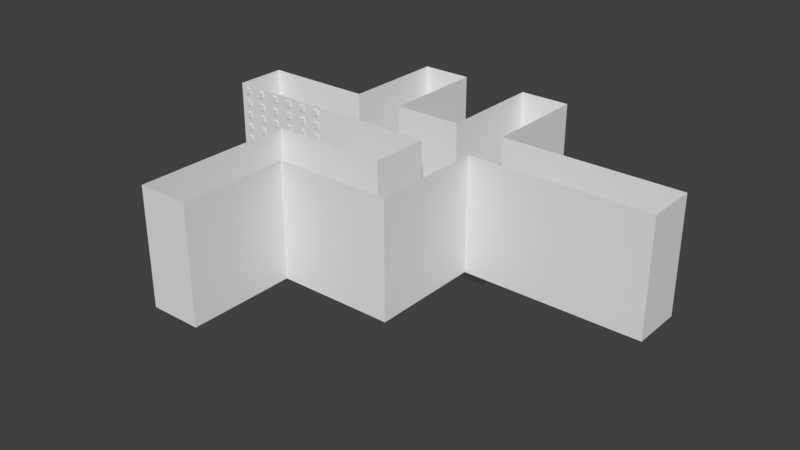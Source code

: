 # Source: Test8.blend  (saved by Blender 2.79.0; exported with 4.5.12 LTS)
import bpy
from mathutils import Matrix  # noqa: F401  (used for matrix-valued properties, if any)

bpy.ops.wm.read_factory_settings(use_empty=True)
scene = bpy.context.scene
scene.name = 'Scene'

# ---- collections
col_collection_1 = bpy.data.collections.new('Collection 1'); scene.collection.children.link(col_collection_1)

# ---- materials (node trees are filled in below, after node groups)
mat_material = bpy.data.materials.new('Material')
mat_material.alpha_threshold = 0.0
mat_material.use_transparent_shadow = False
mat_material.roughness = 0.5
mat_material.line_color = (0.0, 0.0, 0.0, 1.0)

# ---- material node trees

# ---- world
world_world = bpy.data.worlds.new('World'); scene.world = world_world
world_world.color = (0.05088, 0.05088, 0.05088)
world_world.use_sun_shadow = False
world_world.sun_shadow_jitter_overblur = 0.0
world_world.cycles.sampling_method = 'MANUAL'

# ---- meshes
me_cube_002 = bpy.data.meshes.new('Cube.002')
me_cube_002.from_pydata([(-39.0, -13.0, -9.272e-08), (-39.0, -13.0, 27.0), (-65.0, -13.0, -9.272e-08), (-65.0, -13.0, 27.0), (-39.0, -13.0, 3.0), (-39.0, -13.0, 6.0), (-39.0, -13.0, 9.0), (-39.0, -13.0, 12.0), (-39.0, -13.0, 15.0), (-39.0, -13.0, 18.0), (-39.0, -13.0, 21.0), (-39.0, -13.0, 24.0), (-65.0, -13.0, 3.0), (-65.0, -13.0, 6.0), (-65.0, -13.0, 9.0), (-65.0, -13.0, 12.0), (-65.0, -13.0, 15.0), (-65.0, -13.0, 18.0), (-65.0, -13.0, 21.0), (-65.0, -13.0, 24.0), (-60.67, -13.0, -9.272e-08), (-56.33, -13.0, -9.272e-08), (-52.0, -13.0, -9.272e-08), (-47.67, -13.0, -9.272e-08), (-43.33, -13.0, -9.272e-08), (-43.33, -13.0, 27.0), (-47.67, -13.0, 27.0), (-52.0, -13.0, 27.0), (-56.33, -13.0, 27.0), (-60.67, -13.0, 27.0), (-43.33, -13.0, 24.0), (-47.67, -13.0, 24.0), (-52.0, -13.0, 24.0), (-56.33, -13.0, 24.0), (-60.67, -13.0, 24.0), (-43.33, -13.0, 21.0), (-47.67, -13.0, 21.0), (-52.0, -13.0, 21.0), (-56.33, -13.0, 21.0), (-60.67, -13.0, 21.0), (-43.33, -13.0, 18.0), (-47.67, -13.0, 18.0), (-52.0, -13.0, 18.0), (-56.33, -13.0, 18.0), (-60.67, -13.0, 18.0), (-43.33, -13.0, 15.0), (-47.67, -13.0, 15.0), (-52.0, -13.0, 15.0), (-56.33, -13.0, 15.0), (-60.67, -13.0, 15.0), (-43.33, -13.0, 12.0), (-47.67, -13.0, 12.0), (-52.0, -13.0, 12.0), (-56.33, -13.0, 12.0), (-60.67, -13.0, 12.0), (-43.33, -13.0, 9.0), (-47.67, -13.0, 9.0), (-52.0, -13.0, 9.0), (-56.33, -13.0, 9.0), (-60.67, -13.0, 9.0), (-43.33, -13.0, 6.0), (-47.67, -13.0, 6.0), (-52.0, -13.0, 6.0), (-56.33, -13.0, 6.0), (-60.67, -13.0, 6.0), (-43.33, -13.0, 3.0), (-47.67, -13.0, 3.0), (-52.0, -13.0, 3.0), (-56.33, -13.0, 3.0), (-60.67, -13.0, 3.0), (-62.25, -13.0, 26.21), (-62.25, -13.0, 24.79), (-63.41, -13.0, 24.79), (-63.41, -13.0, 26.21), (-62.25, -13.0, 23.21), (-62.25, -13.0, 21.79), (-63.41, -13.0, 21.79), (-63.41, -13.0, 23.21), (-62.25, -13.0, 20.21), (-62.25, -13.0, 18.79), (-63.41, -13.0, 18.79), (-63.41, -13.0, 20.21), (-62.25, -13.0, 17.21), (-62.25, -13.0, 15.79), (-63.41, -13.0, 15.79), (-63.41, -13.0, 17.21), (-62.25, -13.0, 14.21), (-62.25, -13.0, 12.79), (-63.41, -13.0, 12.79), (-63.41, -13.0, 14.21), (-62.25, -13.0, 11.21), (-62.25, -13.0, 9.792), (-63.41, -13.0, 9.792), (-63.41, -13.0, 11.21), (-62.25, -13.0, 8.208), (-62.25, -13.0, 6.792), (-63.41, -13.0, 6.792), (-63.41, -13.0, 8.208), (-62.25, -13.0, 5.208), (-62.25, -13.0, 3.792), (-63.41, -13.0, 3.792), (-63.41, -13.0, 5.208), (-40.59, -13.0, 5.208), (-40.59, -13.0, 3.792), (-41.75, -13.0, 3.792), (-41.75, -13.0, 5.208), (-44.92, -13.0, 5.208), (-44.92, -13.0, 3.792), (-46.08, -13.0, 3.792), (-46.08, -13.0, 5.208), (-49.25, -13.0, 5.208), (-49.25, -13.0, 3.792), (-50.41, -13.0, 3.792), (-50.41, -13.0, 5.208), (-53.59, -13.0, 5.208), (-53.59, -13.0, 3.792), (-54.75, -13.0, 3.792), (-54.75, -13.0, 5.208), (-57.92, -13.0, 5.208), (-57.92, -13.0, 3.792), (-59.08, -13.0, 3.792), (-59.08, -13.0, 5.208), (-40.59, -13.0, 8.208), (-40.59, -13.0, 6.792), (-41.75, -13.0, 6.792), (-41.75, -13.0, 8.208), (-44.92, -13.0, 8.208), (-44.92, -13.0, 6.792), (-46.08, -13.0, 6.792), (-46.08, -13.0, 8.208), (-49.25, -13.0, 8.208), (-49.25, -13.0, 6.792), (-50.41, -13.0, 6.792), (-50.41, -13.0, 8.208), (-53.59, -13.0, 8.208), (-53.59, -13.0, 6.792), (-54.75, -13.0, 6.792), (-54.75, -13.0, 8.208), (-57.92, -13.0, 8.208), (-57.92, -13.0, 6.792), (-59.08, -13.0, 6.792), (-59.08, -13.0, 8.208), (-40.59, -13.0, 11.21), (-40.59, -13.0, 9.792), (-41.75, -13.0, 9.792), (-41.75, -13.0, 11.21), (-44.92, -13.0, 11.21), (-44.92, -13.0, 9.792), (-46.08, -13.0, 9.792), (-46.08, -13.0, 11.21), (-49.25, -13.0, 11.21), (-49.25, -13.0, 9.792), (-50.41, -13.0, 9.792), (-50.41, -13.0, 11.21), (-53.59, -13.0, 11.21), (-53.59, -13.0, 9.792), (-54.75, -13.0, 9.792), (-54.75, -13.0, 11.21), (-57.92, -13.0, 11.21), (-57.92, -13.0, 9.792), (-59.08, -13.0, 9.792), (-59.08, -13.0, 11.21), (-40.59, -13.0, 14.21), (-40.59, -13.0, 12.79), (-41.75, -13.0, 12.79), (-41.75, -13.0, 14.21), (-44.92, -13.0, 14.21), (-44.92, -13.0, 12.79), (-46.08, -13.0, 12.79), (-46.08, -13.0, 14.21), (-49.25, -13.0, 14.21), (-49.25, -13.0, 12.79), (-50.41, -13.0, 12.79), (-50.41, -13.0, 14.21), (-53.59, -13.0, 14.21), (-53.59, -13.0, 12.79), (-54.75, -13.0, 12.79), (-54.75, -13.0, 14.21), (-57.92, -13.0, 14.21), (-57.92, -13.0, 12.79), (-59.08, -13.0, 12.79), (-59.08, -13.0, 14.21), (-40.59, -13.0, 17.21), (-40.59, -13.0, 15.79), (-41.75, -13.0, 15.79), (-41.75, -13.0, 17.21), (-44.92, -13.0, 17.21), (-44.92, -13.0, 15.79), (-46.08, -13.0, 15.79), (-46.08, -13.0, 17.21), (-49.25, -13.0, 17.21), (-49.25, -13.0, 15.79), (-50.41, -13.0, 15.79), (-50.41, -13.0, 17.21), (-53.59, -13.0, 17.21), (-53.59, -13.0, 15.79), (-54.75, -13.0, 15.79), (-54.75, -13.0, 17.21), (-57.92, -13.0, 17.21), (-57.92, -13.0, 15.79), (-59.08, -13.0, 15.79), (-59.08, -13.0, 17.21), (-40.59, -13.0, 20.21), (-40.59, -13.0, 18.79), (-41.75, -13.0, 18.79), (-41.75, -13.0, 20.21), (-44.92, -13.0, 20.21), (-44.92, -13.0, 18.79), (-46.08, -13.0, 18.79), (-46.08, -13.0, 20.21), (-49.25, -13.0, 20.21), (-49.25, -13.0, 18.79), (-50.41, -13.0, 18.79), (-50.41, -13.0, 20.21), (-53.59, -13.0, 20.21), (-53.59, -13.0, 18.79), (-54.75, -13.0, 18.79), (-54.75, -13.0, 20.21), (-57.92, -13.0, 20.21), (-57.92, -13.0, 18.79), (-59.08, -13.0, 18.79), (-59.08, -13.0, 20.21), (-40.59, -13.0, 23.21), (-40.59, -13.0, 21.79), (-41.75, -13.0, 21.79), (-41.75, -13.0, 23.21), (-44.92, -13.0, 23.21), (-44.92, -13.0, 21.79), (-46.08, -13.0, 21.79), (-46.08, -13.0, 23.21), (-49.25, -13.0, 23.21), (-49.25, -13.0, 21.79), (-50.41, -13.0, 21.79), (-50.41, -13.0, 23.21), (-53.59, -13.0, 23.21), (-53.59, -13.0, 21.79), (-54.75, -13.0, 21.79), (-54.75, -13.0, 23.21), (-57.92, -13.0, 23.21), (-57.92, -13.0, 21.79), (-59.08, -13.0, 21.79), (-59.08, -13.0, 23.21), (-40.59, -13.0, 26.21), (-40.59, -13.0, 24.79), (-41.75, -13.0, 24.79), (-41.75, -13.0, 26.21), (-44.92, -13.0, 26.21), (-44.92, -13.0, 24.79), (-46.08, -13.0, 24.79), (-46.08, -13.0, 26.21), (-49.25, -13.0, 26.21), (-49.25, -13.0, 24.79), (-50.41, -13.0, 24.79), (-50.41, -13.0, 26.21), (-53.59, -13.0, 26.21), (-53.59, -13.0, 24.79), (-54.75, -13.0, 24.79), (-54.75, -13.0, 26.21), (-57.92, -13.0, 26.21), (-57.92, -13.0, 24.79), (-59.08, -13.0, 24.79), (-59.08, -13.0, 26.21), (-40.59, -13.21, 24.79), (-40.59, -13.21, 26.21), (-63.41, -13.21, 24.79), (-63.41, -13.21, 26.21), (-62.25, -13.21, 26.21), (-40.59, -13.21, 3.792), (-40.59, -13.21, 5.208), (-40.59, -13.21, 6.792), (-40.59, -13.21, 8.208), (-40.59, -13.21, 9.792), (-40.59, -13.21, 11.21), (-40.59, -13.21, 12.79), (-40.59, -13.21, 14.21), (-40.59, -13.21, 15.79), (-40.59, -13.21, 17.21), (-40.59, -13.21, 18.79), (-40.59, -13.21, 20.21), (-40.59, -13.21, 21.79), (-40.59, -13.21, 23.21), (-63.41, -13.21, 3.792), (-63.41, -13.21, 5.208), (-63.41, -13.21, 6.792), (-63.41, -13.21, 8.208), (-63.41, -13.21, 9.792), (-63.41, -13.21, 11.21), (-63.41, -13.21, 12.79), (-63.41, -13.21, 14.21), (-63.41, -13.21, 15.79), (-63.41, -13.21, 17.21), (-63.41, -13.21, 18.79), (-63.41, -13.21, 20.21), (-63.41, -13.21, 21.79), (-63.41, -13.21, 23.21), (-41.75, -13.21, 26.21), (-44.92, -13.21, 26.21), (-46.08, -13.21, 26.21), (-49.25, -13.21, 26.21), (-50.41, -13.21, 26.21), (-53.59, -13.21, 26.21), (-54.75, -13.21, 26.21), (-57.92, -13.21, 26.21), (-59.08, -13.21, 26.21), (-62.25, -13.21, 24.79), (-62.25, -13.21, 21.79), (-62.25, -13.21, 23.21), (-62.25, -13.21, 18.79), (-62.25, -13.21, 20.21), (-62.25, -13.21, 15.79), (-62.25, -13.21, 17.21), (-62.25, -13.21, 12.79), (-62.25, -13.21, 14.21), (-62.25, -13.21, 9.792), (-62.25, -13.21, 11.21), (-62.25, -13.21, 6.792), (-62.25, -13.21, 8.208), (-62.25, -13.21, 3.792), (-62.25, -13.21, 5.208), (-41.75, -13.21, 5.208), (-41.75, -13.21, 3.792), (-44.92, -13.21, 3.792), (-44.92, -13.21, 5.208), (-46.08, -13.21, 5.208), (-46.08, -13.21, 3.792), (-49.25, -13.21, 3.792), (-49.25, -13.21, 5.208), (-50.41, -13.21, 5.208), (-50.41, -13.21, 3.792), (-53.59, -13.21, 3.792), (-53.59, -13.21, 5.208), (-54.75, -13.21, 5.208), (-54.75, -13.21, 3.792), (-57.92, -13.21, 3.792), (-57.92, -13.21, 5.208), (-59.08, -13.21, 5.208), (-59.08, -13.21, 3.792), (-41.75, -13.21, 8.208), (-41.75, -13.21, 6.792), (-44.92, -13.21, 6.792), (-44.92, -13.21, 8.208), (-46.08, -13.21, 8.208), (-46.08, -13.21, 6.792), (-49.25, -13.21, 6.792), (-49.25, -13.21, 8.208), (-50.41, -13.21, 8.208), (-50.41, -13.21, 6.792), (-53.59, -13.21, 6.792), (-53.59, -13.21, 8.208), (-54.75, -13.21, 8.208), (-54.75, -13.21, 6.792), (-57.92, -13.21, 6.792), (-57.92, -13.21, 8.208), (-59.08, -13.21, 8.208), (-59.08, -13.21, 6.792), (-41.75, -13.21, 11.21), (-41.75, -13.21, 9.792), (-44.92, -13.21, 9.792), (-44.92, -13.21, 11.21), (-46.08, -13.21, 11.21), (-46.08, -13.21, 9.792), (-49.25, -13.21, 9.792), (-49.25, -13.21, 11.21), (-50.41, -13.21, 11.21), (-50.41, -13.21, 9.792), (-53.59, -13.21, 9.792), (-53.59, -13.21, 11.21), (-54.75, -13.21, 11.21), (-54.75, -13.21, 9.792), (-57.92, -13.21, 9.792), (-57.92, -13.21, 11.21), (-59.08, -13.21, 11.21), (-59.08, -13.21, 9.792), (-41.75, -13.21, 14.21), (-41.75, -13.21, 12.79), (-44.92, -13.21, 12.79), (-44.92, -13.21, 14.21), (-46.08, -13.21, 14.21), (-46.08, -13.21, 12.79), (-49.25, -13.21, 12.79), (-49.25, -13.21, 14.21), (-50.41, -13.21, 14.21), (-50.41, -13.21, 12.79), (-53.59, -13.21, 12.79), (-53.59, -13.21, 14.21), (-54.75, -13.21, 14.21), (-54.75, -13.21, 12.79), (-57.92, -13.21, 12.79), (-57.92, -13.21, 14.21), (-59.08, -13.21, 14.21), (-59.08, -13.21, 12.79), (-41.75, -13.21, 17.21), (-41.75, -13.21, 15.79), (-44.92, -13.21, 15.79), (-44.92, -13.21, 17.21), (-46.08, -13.21, 17.21), (-46.08, -13.21, 15.79), (-49.25, -13.21, 15.79), (-49.25, -13.21, 17.21), (-50.41, -13.21, 17.21), (-50.41, -13.21, 15.79), (-53.59, -13.21, 15.79), (-53.59, -13.21, 17.21), (-54.75, -13.21, 17.21), (-54.75, -13.21, 15.79), (-57.92, -13.21, 15.79), (-57.92, -13.21, 17.21), (-59.08, -13.21, 17.21), (-59.08, -13.21, 15.79), (-41.75, -13.21, 20.21), (-41.75, -13.21, 18.79), (-44.92, -13.21, 18.79), (-44.92, -13.21, 20.21), (-46.08, -13.21, 20.21), (-46.08, -13.21, 18.79), (-49.25, -13.21, 18.79), (-49.25, -13.21, 20.21), (-50.41, -13.21, 20.21), (-50.41, -13.21, 18.79), (-53.59, -13.21, 18.79), (-53.59, -13.21, 20.21), (-54.75, -13.21, 20.21), (-54.75, -13.21, 18.79), (-57.92, -13.21, 18.79), (-57.92, -13.21, 20.21), (-59.08, -13.21, 20.21), (-59.08, -13.21, 18.79), (-41.75, -13.21, 23.21), (-41.75, -13.21, 21.79), (-44.92, -13.21, 21.79), (-44.92, -13.21, 23.21), (-46.08, -13.21, 23.21), (-46.08, -13.21, 21.79), (-49.25, -13.21, 21.79), (-49.25, -13.21, 23.21), (-50.41, -13.21, 23.21), (-50.41, -13.21, 21.79), (-53.59, -13.21, 21.79), (-53.59, -13.21, 23.21), (-54.75, -13.21, 23.21), (-54.75, -13.21, 21.79), (-57.92, -13.21, 21.79), (-57.92, -13.21, 23.21), (-59.08, -13.21, 23.21), (-59.08, -13.21, 21.79), (-41.75, -13.21, 24.79), (-44.92, -13.21, 24.79), (-46.08, -13.21, 24.79), (-49.25, -13.21, 24.79), (-50.41, -13.21, 24.79), (-53.59, -13.21, 24.79), (-54.75, -13.21, 24.79), (-57.92, -13.21, 24.79), (-59.08, -13.21, 24.79), (-46.2, -14.26, 0.156), (-44.8, -14.26, 0.156), (-44.8, -14.26, 2.375), (-46.2, -14.26, 2.375), (-47.67, -14.26, -9.272e-08), (-43.33, -14.26, -9.272e-08), (-43.33, -14.26, 3.0), (-47.67, -14.26, 3.0), (-46.2, -14.42, 0.156), (-44.8, -14.42, 0.156), (-44.8, -14.42, 2.375), (-46.2, -14.42, 2.375), (-46.2, -14.42, 0.156), (-44.8, -14.42, 0.156), (-44.8, -14.42, 2.375), (-46.2, -14.42, 2.375), (-45.93, -14.43, 0.8936), (-46.03, -14.43, 0.8936), (-45.98, -14.33, 0.8821), (-45.98, -14.36, 0.8743), (-45.98, -14.45, 1.288), (-45.98, -14.44, 0.8743), (-45.93, -14.44, 1.269), (-46.03, -14.44, 1.269), (-46.03, -14.31, 0.9465), (-46.03, -14.36, 0.8936), (-46.03, -14.31, 0.9201), (-46.03, -14.33, 0.9007), (-45.93, -14.36, 0.8936), (-45.93, -14.31, 0.9465), (-45.93, -14.33, 0.9007), (-45.93, -14.31, 0.9201), (-45.93, -14.31, 1.216), (-45.93, -14.36, 1.269), (-45.93, -14.31, 1.242), (-45.93, -14.33, 1.261), (-46.03, -14.36, 1.269), (-46.03, -14.31, 1.216), (-46.03, -14.33, 1.261), (-46.03, -14.31, 1.242), (-45.98, -14.31, 0.9035), (-45.98, -14.3, 0.9327), (-45.98, -14.3, 1.23), (-45.98, -14.31, 1.259), (-45.98, -14.33, 1.28), (-45.98, -14.36, 1.288), (-46.03, -14.3, 0.9128), (-45.98, -14.3, 0.8949), (-46.03, -14.3, 1.249), (-45.98, -14.3, 1.267), (-45.98, -14.44, 0.8582), (-46.04, -14.43, 0.8786), (-46.04, -14.32, 0.8877), (-45.98, -14.32, 0.868), (-45.93, -14.29, 1.217), (-45.98, -14.29, 1.232), (-46.03, -14.29, 0.9448), (-45.98, -14.29, 0.9302), (-45.92, -14.36, 0.8787), (-45.98, -14.36, 0.8584), (-46.04, -14.44, 1.284), (-45.98, -14.45, 1.304), (-45.92, -14.44, 1.284), (-45.92, -14.43, 0.8786), (-45.92, -14.32, 0.8877), (-46.04, -14.36, 0.8787), (-45.93, -14.3, 0.9128), (-45.93, -14.29, 0.9448), (-45.93, -14.3, 1.249), (-46.03, -14.29, 1.217), (-45.92, -14.32, 1.275), (-46.04, -14.32, 1.275), (-45.98, -14.32, 1.294), (-45.92, -14.36, 1.284), (-46.04, -14.36, 1.284), (-45.98, -14.36, 1.304), (-44.8, -14.42, 1.266), (-46.2, -14.42, 1.266), (-45.0, -14.42, 2.23), (-46.0, -14.42, 2.23), (-45.0, -14.42, 1.411), (-46.0, -14.42, 1.411), (-45.0, -14.48, 2.23), (-45.01, -14.49, 2.215), (-45.99, -14.49, 2.215), (-46.0, -14.48, 2.23), (-45.0, -14.48, 1.411), (-45.01, -14.49, 1.426), (-45.99, -14.49, 1.426), (-46.0, -14.48, 1.411), (-45.89, -14.42, 0.3052), (-45.11, -14.42, 0.3052), (-45.11, -14.42, 1.116), (-45.89, -14.42, 1.116), (-45.89, -14.47, 0.3052), (-45.87, -14.49, 0.3228), (-45.13, -14.49, 0.3228), (-45.11, -14.47, 0.3052), (-45.13, -14.49, 1.099), (-45.11, -14.47, 1.116), (-45.89, -14.47, 1.116), (-45.87, -14.49, 1.099)], [], [(69, 20, 2, 12), (163, 164, 374, 273), (174, 175, 383, 384), (104, 105, 319, 320), (232, 233, 435, 436), (117, 114, 330, 331), (126, 127, 339, 340), (255, 256, 451, 450), (72, 73, 265, 264), (195, 196, 404, 401), (78, 79, 307, 308), (209, 206, 412, 413), (218, 219, 423, 424), (136, 137, 349, 350), (147, 148, 360, 357), (161, 158, 370, 371), (170, 171, 379, 380), (99, 100, 281, 317), (228, 229, 431, 432), (113, 110, 326, 327), (239, 240, 444, 441), (125, 122, 270, 337), (251, 252, 449, 448), (88, 89, 288, 287), (180, 181, 389, 390), (191, 192, 400, 397), (74, 75, 305, 306), (203, 204, 410, 277), (214, 215, 419, 420), (132, 133, 345, 346), (144, 145, 355, 356), (157, 154, 366, 367), (253, 250, 298, 299), (166, 167, 375, 376), (95, 96, 283, 315), (109, 106, 322, 323), (235, 236, 440, 437), (118, 119, 333, 334), (247, 248, 447, 446), (258, 259, 452, 302), (162, 163, 273, 274), (176, 177, 385, 386), (187, 188, 396, 393), (70, 71, 304, 266), (201, 198, 406, 407), (210, 211, 415, 416), (128, 129, 341, 342), (139, 140, 354, 351), (153, 150, 362, 363), (4, 0, 24, 65), (24, 23, 458, 459), (66, 23, 22, 67), (67, 22, 21, 68), (68, 21, 20, 69), (29, 34, 71, 70), (34, 19, 72, 71), (19, 3, 73, 72), (3, 29, 70, 73), (34, 39, 75, 74), (39, 18, 76, 75), (18, 19, 77, 76), (19, 34, 74, 77), (39, 44, 79, 78), (44, 17, 80, 79), (17, 18, 81, 80), (18, 39, 78, 81), (44, 49, 83, 82), (49, 16, 84, 83), (16, 17, 85, 84), (17, 44, 82, 85), (49, 54, 87, 86), (54, 15, 88, 87), (15, 16, 89, 88), (16, 49, 86, 89), (54, 59, 91, 90), (59, 14, 92, 91), (14, 15, 93, 92), (15, 54, 90, 93), (59, 64, 95, 94), (64, 13, 96, 95), (13, 14, 97, 96), (14, 59, 94, 97), (64, 69, 99, 98), (69, 12, 100, 99), (12, 13, 101, 100), (13, 64, 98, 101), (5, 4, 103, 102), (4, 65, 104, 103), (65, 60, 105, 104), (60, 5, 102, 105), (60, 65, 107, 106), (65, 66, 108, 107), (66, 61, 109, 108), (61, 60, 106, 109), (61, 66, 111, 110), (66, 67, 112, 111), (67, 62, 113, 112), (62, 61, 110, 113), (62, 67, 115, 114), (67, 68, 116, 115), (68, 63, 117, 116), (63, 62, 114, 117), (63, 68, 119, 118), (68, 69, 120, 119), (69, 64, 121, 120), (64, 63, 118, 121), (6, 5, 123, 122), (5, 60, 124, 123), (60, 55, 125, 124), (55, 6, 122, 125), (55, 60, 127, 126), (60, 61, 128, 127), (61, 56, 129, 128), (56, 55, 126, 129), (56, 61, 131, 130), (61, 62, 132, 131), (62, 57, 133, 132), (57, 56, 130, 133), (57, 62, 135, 134), (62, 63, 136, 135), (63, 58, 137, 136), (58, 57, 134, 137), (58, 63, 139, 138), (63, 64, 140, 139), (64, 59, 141, 140), (59, 58, 138, 141), (7, 6, 143, 142), (6, 55, 144, 143), (55, 50, 145, 144), (50, 7, 142, 145), (50, 55, 147, 146), (55, 56, 148, 147), (56, 51, 149, 148), (51, 50, 146, 149), (51, 56, 151, 150), (56, 57, 152, 151), (57, 52, 153, 152), (52, 51, 150, 153), (52, 57, 155, 154), (57, 58, 156, 155), (58, 53, 157, 156), (53, 52, 154, 157), (53, 58, 159, 158), (58, 59, 160, 159), (59, 54, 161, 160), (54, 53, 158, 161), (8, 7, 163, 162), (7, 50, 164, 163), (50, 45, 165, 164), (45, 8, 162, 165), (45, 50, 167, 166), (50, 51, 168, 167), (51, 46, 169, 168), (46, 45, 166, 169), (46, 51, 171, 170), (51, 52, 172, 171), (52, 47, 173, 172), (47, 46, 170, 173), (47, 52, 175, 174), (52, 53, 176, 175), (53, 48, 177, 176), (48, 47, 174, 177), (48, 53, 179, 178), (53, 54, 180, 179), (54, 49, 181, 180), (49, 48, 178, 181), (9, 8, 183, 182), (8, 45, 184, 183), (45, 40, 185, 184), (40, 9, 182, 185), (40, 45, 187, 186), (45, 46, 188, 187), (46, 41, 189, 188), (41, 40, 186, 189), (41, 46, 191, 190), (46, 47, 192, 191), (47, 42, 193, 192), (42, 41, 190, 193), (42, 47, 195, 194), (47, 48, 196, 195), (48, 43, 197, 196), (43, 42, 194, 197), (43, 48, 199, 198), (48, 49, 200, 199), (49, 44, 201, 200), (44, 43, 198, 201), (10, 9, 203, 202), (9, 40, 204, 203), (40, 35, 205, 204), (35, 10, 202, 205), (35, 40, 207, 206), (40, 41, 208, 207), (41, 36, 209, 208), (36, 35, 206, 209), (36, 41, 211, 210), (41, 42, 212, 211), (42, 37, 213, 212), (37, 36, 210, 213), (37, 42, 215, 214), (42, 43, 216, 215), (43, 38, 217, 216), (38, 37, 214, 217), (38, 43, 219, 218), (43, 44, 220, 219), (44, 39, 221, 220), (39, 38, 218, 221), (11, 10, 223, 222), (10, 35, 224, 223), (35, 30, 225, 224), (30, 11, 222, 225), (30, 35, 227, 226), (35, 36, 228, 227), (36, 31, 229, 228), (31, 30, 226, 229), (31, 36, 231, 230), (36, 37, 232, 231), (37, 32, 233, 232), (32, 31, 230, 233), (32, 37, 235, 234), (37, 38, 236, 235), (38, 33, 237, 236), (33, 32, 234, 237), (33, 38, 239, 238), (38, 39, 240, 239), (39, 34, 241, 240), (34, 33, 238, 241), (1, 11, 243, 242), (11, 30, 244, 243), (30, 25, 245, 244), (25, 1, 242, 245), (25, 30, 247, 246), (30, 31, 248, 247), (31, 26, 249, 248), (26, 25, 246, 249), (26, 31, 251, 250), (31, 32, 252, 251), (32, 27, 253, 252), (27, 26, 250, 253), (27, 32, 255, 254), (32, 33, 256, 255), (33, 28, 257, 256), (28, 27, 254, 257), (28, 33, 259, 258), (33, 34, 260, 259), (34, 29, 261, 260), (29, 28, 258, 261), (266, 304, 264, 265), (306, 305, 293, 294), (308, 307, 291, 292), (310, 309, 289, 290), (312, 311, 287, 288), (314, 313, 285, 286), (316, 315, 283, 284), (318, 317, 281, 282), (268, 267, 320, 319), (322, 321, 324, 323), (326, 325, 328, 327), (330, 329, 332, 331), (334, 333, 336, 335), (270, 269, 338, 337), (340, 339, 342, 341), (344, 343, 346, 345), (348, 347, 350, 349), (352, 351, 354, 353), (272, 271, 356, 355), (358, 357, 360, 359), (362, 361, 364, 363), (366, 365, 368, 367), (370, 369, 372, 371), (274, 273, 374, 373), (376, 375, 378, 377), (380, 379, 382, 381), (384, 383, 386, 385), (388, 387, 390, 389), (276, 275, 392, 391), (394, 393, 396, 395), (398, 397, 400, 399), (402, 401, 404, 403), (406, 405, 408, 407), (278, 277, 410, 409), (412, 411, 414, 413), (416, 415, 418, 417), (420, 419, 422, 421), (424, 423, 426, 425), (280, 279, 428, 427), (430, 429, 432, 431), (434, 433, 436, 435), (438, 437, 440, 439), (442, 441, 444, 443), (263, 262, 445, 295), (296, 446, 447, 297), (298, 448, 449, 299), (300, 450, 451, 301), (302, 452, 453, 303), (151, 152, 364, 361), (102, 103, 267, 268), (140, 141, 353, 354), (225, 222, 280, 427), (213, 210, 416, 417), (82, 83, 309, 310), (199, 200, 408, 405), (71, 72, 264, 304), (188, 189, 395, 396), (182, 183, 275, 276), (259, 260, 453, 452), (130, 131, 343, 344), (248, 249, 297, 447), (121, 118, 334, 335), (236, 237, 439, 440), (107, 108, 324, 321), (178, 179, 387, 388), (169, 166, 376, 377), (257, 254, 300, 301), (155, 156, 368, 365), (100, 101, 282, 281), (226, 227, 429, 430), (217, 214, 420, 421), (86, 87, 311, 312), (204, 205, 409, 410), (77, 74, 306, 294), (192, 193, 399, 400), (84, 85, 290, 289), (134, 135, 347, 348), (252, 253, 299, 449), (123, 124, 338, 269), (240, 241, 443, 444), (111, 112, 328, 325), (185, 182, 276, 391), (173, 170, 380, 381), (159, 160, 372, 369), (148, 149, 359, 360), (230, 231, 433, 434), (221, 218, 424, 425), (90, 91, 313, 314), (207, 208, 414, 411), (81, 78, 308, 292), (196, 197, 403, 404), (138, 139, 351, 352), (256, 257, 301, 451), (129, 126, 340, 341), (115, 116, 332, 329), (186, 187, 393, 394), (177, 174, 384, 385), (164, 165, 373, 374), (152, 153, 363, 364), (122, 123, 269, 270), (234, 235, 437, 438), (223, 224, 428, 279), (94, 95, 315, 316), (211, 212, 418, 415), (85, 82, 310, 290), (200, 201, 407, 408), (245, 242, 263, 295), (202, 203, 277, 278), (145, 142, 272, 355), (260, 261, 303, 453), (133, 130, 344, 345), (119, 120, 336, 333), (108, 109, 323, 324), (190, 191, 397, 398), (181, 178, 388, 389), (167, 168, 378, 375), (261, 258, 302, 303), (156, 157, 367, 368), (96, 97, 284, 283), (238, 239, 441, 442), (229, 226, 430, 431), (98, 99, 317, 318), (215, 216, 422, 419), (89, 86, 312, 288), (75, 76, 293, 305), (80, 81, 292, 291), (146, 147, 357, 358), (137, 134, 348, 349), (124, 125, 337, 338), (112, 113, 327, 328), (194, 195, 401, 402), (183, 184, 392, 275), (171, 172, 382, 379), (160, 161, 371, 372), (243, 244, 445, 262), (233, 230, 434, 435), (105, 102, 268, 319), (219, 220, 426, 423), (93, 90, 314, 286), (208, 209, 413, 414), (79, 80, 291, 307), (150, 151, 361, 362), (73, 70, 266, 265), (141, 138, 352, 353), (127, 128, 342, 339), (116, 117, 331, 332), (198, 199, 405, 406), (189, 186, 394, 395), (175, 176, 386, 383), (142, 143, 271, 272), (246, 247, 446, 296), (237, 234, 438, 439), (106, 107, 321, 322), (224, 225, 427, 428), (97, 94, 316, 284), (212, 213, 417, 418), (83, 84, 289, 309), (249, 246, 296, 297), (154, 155, 365, 366), (222, 223, 279, 280), (143, 144, 356, 271), (131, 132, 346, 343), (120, 121, 335, 336), (205, 202, 278, 409), (193, 190, 398, 399), (179, 180, 390, 387), (168, 169, 377, 378), (92, 93, 286, 285), (250, 251, 448, 298), (241, 238, 442, 443), (110, 111, 325, 326), (227, 228, 432, 429), (101, 98, 318, 282), (216, 217, 421, 422), (87, 88, 287, 311), (158, 159, 369, 370), (149, 146, 358, 359), (76, 77, 294, 293), (135, 136, 350, 347), (206, 207, 411, 412), (197, 194, 402, 403), (184, 185, 391, 392), (172, 173, 381, 382), (242, 243, 262, 263), (254, 255, 450, 300), (244, 245, 295, 445), (114, 115, 329, 330), (231, 232, 436, 433), (103, 104, 320, 267), (220, 221, 425, 426), (91, 92, 285, 313), (165, 162, 274, 373), (455, 454, 462, 463), (65, 24, 459, 460), (66, 65, 460, 461), (23, 66, 461, 458), (454, 455, 459, 458), (456, 457, 461, 460), (455, 456, 460, 459), (457, 454, 458, 461), (457, 456, 464, 465), (456, 455, 463, 464), (454, 457, 465, 462), (546, 545, 551, 553), (496, 495, 483, 486), (474, 499, 487, 476), (479, 471, 475, 473), (473, 472, 481, 479), (472, 494, 480, 481), (494, 495, 478, 480), (496, 497, 493, 491), (497, 498, 492, 493), (498, 499, 490, 492), (473, 475, 470, 482), (489, 487, 499, 498), (488, 489, 498, 497), (486, 488, 497, 496), (485, 483, 495, 494), (484, 485, 494, 472), (482, 484, 472, 473), (477, 490, 499, 474), (491, 478, 495, 496), (509, 508, 521, 511), (515, 516, 527, 529), (519, 513, 504, 505), (513, 519, 506, 507), (507, 506, 500, 501), (501, 500, 510, 511), (509, 523, 502, 503), (503, 502, 525, 526), (526, 525, 528, 529), (513, 512, 517, 504), (524, 526, 529, 527), (522, 503, 526, 524), (508, 509, 503, 522), (520, 501, 511, 521), (518, 507, 501, 520), (512, 513, 507, 518), (514, 515, 529, 528), (523, 509, 511, 510), (476, 487, 527, 516), (480, 478, 510, 500), (489, 488, 522, 524), (479, 481, 506, 519), (490, 477, 514, 528), (483, 485, 520, 521), (491, 493, 502, 523), (492, 490, 528, 525), (487, 489, 524, 527), (486, 483, 521, 508), (484, 482, 512, 518), (481, 480, 500, 506), (478, 491, 523, 510), (470, 475, 504, 517), (482, 470, 517, 512), (485, 484, 518, 520), (488, 486, 508, 522), (493, 492, 525, 502), (475, 471, 505, 504), (474, 476, 516, 515), (471, 479, 519, 505), (477, 474, 515, 514), (532, 533, 469, 468), (534, 532, 468, 530), (533, 535, 531, 469), (535, 534, 530, 531), (532, 534, 540, 536), (535, 533, 539, 543), (534, 535, 543, 540), (537, 541, 542, 538), (537, 538, 539, 536), (541, 537, 536, 540), (543, 539, 538, 542), (540, 543, 542, 541), (533, 532, 536, 539), (544, 545, 467, 466), (545, 546, 530, 467), (547, 544, 466, 531), (546, 547, 531, 530), (544, 547, 554, 548), (552, 550, 549, 555), (547, 546, 553, 554), (549, 550, 551, 548), (550, 552, 553, 551), (548, 554, 555, 549), (552, 555, 554, 553), (545, 544, 548, 551)])
me_cube_002.materials.append(mat_material)
me_cube_002.use_remesh_preserve_volume = False
me_cube_002.use_remesh_preserve_attributes = False
me_cube_002.use_mirror_vertex_groups = False
me_cube_002.update()
me_cube_001 = bpy.data.meshes.new('Cube.001')
me_cube_001.from_pydata([(1.0, 24.0, 0.0), (1.0, -1.0, 0.0), (-11.0, -1.0, 0.0), (-11.0, 24.0, 0.0), (1.0, -13.0, -9.272e-08), (-11.0, -13.0, -9.272e-08), (17.0, -1.0, 3.709e-07), (-27.0, -1.0, 0.0), (17.0, -13.0, 2.782e-07), (1.0, -6.0, -4.636e-08), (1.0, -27.0, -3.753e-07), (-11.0, -27.0, -3.753e-07), (1.0, -39.0, -3.753e-07), (-11.0, -39.0, -3.753e-07), (-26.0, -27.0, -3.753e-07), (-26.0, -39.0, -3.753e-07), (-39.0, -1.0, 0.0), (-39.0, -13.0, -9.272e-08), (-38.0, -27.0, -3.753e-07), (-38.0, -39.0, -3.753e-07), (-27.0, 24.0, -1.656e-07), (-26.0, -64.0, -3.753e-07), (-39.0, 24.0, -1.656e-07), (-38.0, -64.0, -3.753e-07), (43.0, -1.0, 1.289e-06), (43.0, -13.0, 1.197e-06), (-65.0, -1.0, 0.0), (-65.0, -13.0, -9.272e-08), (1.0, -1.0, 0.0), (-11.0, -1.0, 0.0), (1.0, -13.0, -9.272e-08), (-11.0, -13.0, -9.272e-08), (-27.0, -1.0, 0.0), (-27.0, -13.0, -9.272e-08), (-39.0, -1.0, 0.0), (-39.0, -13.0, -9.272e-08), (-11.0, -5.284, -3.972e-08), (-27.0, -5.284, -3.972e-08), (-39.0, -6.0, -4.636e-08), (-27.0, -6.0, -4.636e-08), (-38.28, -5.284, -3.972e-08), (0.2839, -1.716, -6.64e-09), (0.2839, -5.284, -3.972e-08), (-11.0, -1.716, -6.64e-09), (-27.0, -1.716, -6.64e-09), (-38.28, -1.716, -6.64e-09), (-11.0, -6.0, -4.636e-08), (0.2839, -1.716, -3.0), (0.2839, -5.284, -3.0), (-11.0, -1.716, -3.0), (-11.0, -5.284, -3.0), (-27.0, -5.284, -3.0), (-27.0, -1.716, -3.0), (-38.28, -5.284, -3.0), (-38.28, -1.716, -3.0), (0.2839, -1.716, -7.0), (0.2839, -5.284, -7.0), (-11.0, -1.716, -7.0), (-11.0, -5.284, -7.0), (-27.0, -5.284, -7.0), (-27.0, -1.716, -7.0), (-38.28, -5.284, -7.0), (-38.28, -1.716, -7.0), (0.1103, -1.89, -0.9877), (0.1103, -1.89, -2.012), (-11.0, -1.962, -2.012), (-11.0, -1.962, -0.9877), (-27.0, -1.962, -0.9877), (-27.0, -1.962, -2.012), (-38.11, -1.89, -2.012), (-38.11, -1.89, -0.9877), (-27.0, -5.284, -0.9877), (-27.0, -5.284, -2.012), (-11.0, -5.284, -2.012), (-11.0, -5.284, -0.9877), (0.2839, -1.716, -2.012), (0.2839, -1.716, -0.9877), (0.2839, -5.284, -0.9877), (0.2839, -5.284, -2.012), (-27.0, -1.716, -2.012), (-27.0, -1.716, -0.9877), (-11.0, -1.716, -0.9877), (-11.0, -1.716, -2.012), (-38.28, -5.284, -2.012), (-38.28, -5.284, -0.9877), (-38.28, -1.716, -0.9877), (-38.28, -1.716, -2.012), (-27.0, -5.038, -0.9877), (-27.0, -5.038, -2.012), (-38.11, -5.11, -2.012), (-38.11, -5.11, -0.9877), (0.1103, -5.11, -0.9877), (0.1103, -5.11, -2.012), (-11.0, -5.038, -2.012), (-11.0, -5.038, -0.9877), (-27.0, 2.284, -7.0), (-27.0, 2.284, -3.0), (-38.28, 2.284, -3.0), (-38.28, 2.284, -7.0), (-27.0, 21.28, -7.0), (-27.0, 21.28, -3.0), (-38.28, 21.28, -3.0), (-38.28, 21.28, -7.0), (-28.93, 3.754, 0.0), (-36.89, 3.754, 0.0), (-36.89, 20.39, -1.192e-07), (-28.93, 20.39, -1.192e-07), (-36.89, 3.754, -1.5), (-36.89, 20.39, -1.5), (-28.93, 20.39, -1.5), (-28.93, 3.754, -1.5), (-29.22, 20.1, -0.4811), (-29.22, 20.1, -1.019), (-36.6, 20.1, -1.019), (-36.6, 20.1, -0.4811), (-36.89, 20.39, -0.4811), (-36.89, 20.39, -1.019), (-28.93, 20.39, -1.019), (-28.93, 20.39, -0.4811), (-28.93, 3.754, -1.019), (-28.93, 3.754, -0.4811), (-36.89, 3.754, -0.4811), (-36.89, 3.754, -1.019), (-36.6, 4.037, -0.4811), (-36.6, 4.037, -1.019), (-29.22, 4.037, -1.019), (-29.22, 4.037, -0.4811), (-29.0, 3.823, -0.8434), (-29.0, 3.823, -0.6566), (-36.82, 3.823, -0.6566), (-36.82, 3.823, -0.8434), (-36.6, 4.037, -0.8434), (-36.6, 4.037, -0.6566), (-36.6, 20.1, -0.8434), (-36.6, 20.1, -0.6566), (-29.22, 4.037, -0.6566), (-29.22, 4.037, -0.8434), (-29.22, 20.1, -0.6566), (-29.22, 20.1, -0.8434), (-29.0, 20.32, -0.6566), (-29.0, 20.32, -0.8434), (-36.82, 20.32, -0.8434), (-36.82, 20.32, -0.6566)], [], [(0, 3, 2, 1), (44, 45, 85, 80), (4, 8, 6, 1), (41, 43, 81, 76), (5, 11, 10, 4), (11, 13, 12, 10), (11, 14, 15, 13), (14, 18, 19, 15), (17, 16, 26, 27), (19, 23, 21, 15), (73, 78, 48, 50), (108, 101, 100, 109), (6, 8, 25, 24), (46, 31, 30, 9), (46, 39, 33, 31), (39, 38, 35, 33), (37, 40, 38, 39), (41, 42, 9, 28), (43, 41, 28, 29), (44, 43, 29, 32), (40, 45, 34, 38), (45, 44, 32, 34), (36, 37, 39, 46), (42, 36, 46, 9), (51, 50, 58, 59), (53, 51, 59, 61), (52, 54, 97, 96), (36, 42, 77, 74), (45, 40, 84, 85), (40, 37, 71, 84), (42, 41, 76, 77), (43, 44, 80, 81), (57, 58, 56, 55), (57, 60, 59, 58), (60, 62, 61, 59), (49, 52, 60, 57), (48, 47, 55, 56), (50, 48, 56, 58), (54, 53, 61, 62), (47, 49, 57, 55), (86, 83, 53, 54), (79, 86, 54, 52), (72, 73, 50, 51), (69, 68, 67, 70), (75, 82, 49, 47), (83, 72, 51, 53), (78, 75, 47, 48), (82, 79, 52, 49), (81, 80, 67, 66), (74, 77, 91, 94), (83, 86, 69, 89), (76, 81, 66, 63), (86, 79, 68, 69), (73, 72, 88, 93), (71, 74, 94, 87), (85, 84, 90, 70), (37, 36, 74, 71), (65, 64, 63, 66), (88, 89, 90, 87), (89, 69, 70, 90), (92, 93, 94, 91), (93, 88, 87, 94), (64, 92, 91, 63), (68, 65, 66, 67), (79, 82, 65, 68), (82, 75, 64, 65), (84, 71, 87, 90), (77, 76, 63, 91), (72, 83, 89, 88), (78, 73, 93, 92), (75, 78, 92, 64), (80, 85, 70, 67), (107, 97, 101, 108), (60, 52, 96, 95), (62, 60, 95, 98), (54, 62, 98, 97), (100, 101, 102, 99), (98, 95, 99, 102), (95, 96, 100, 99), (97, 98, 102, 101), (103, 104, 16, 7), (105, 106, 20, 22), (104, 105, 22, 16), (106, 103, 7, 20), (109, 100, 96, 110), (110, 96, 97, 107), (137, 135, 126, 111), (103, 120, 121, 104), (106, 118, 120, 103), (105, 115, 118, 106), (122, 107, 108, 116), (116, 108, 109, 117), (117, 109, 110, 119), (119, 110, 107, 122), (120, 118, 111, 126), (118, 115, 114, 111), (117, 119, 125, 112), (121, 120, 126, 123), (104, 121, 115, 105), (113, 112, 138, 133), (112, 125, 136, 138), (125, 124, 131, 136), (122, 116, 113, 124), (116, 117, 112, 113), (119, 122, 124, 125), (115, 121, 123, 114), (132, 134, 114, 123), (129, 128, 127, 130), (135, 132, 123, 126), (134, 137, 111, 114), (135, 137, 139, 128), (134, 132, 129, 142), (136, 131, 130, 127), (133, 138, 140, 141), (124, 113, 133, 131), (128, 139, 140, 127), (142, 129, 130, 141), (139, 142, 141, 140), (131, 133, 141, 130), (132, 135, 128, 129), (137, 134, 142, 139), (138, 136, 127, 140)])
me_cube_001.materials.append(mat_material)
me_cube_001.use_remesh_preserve_volume = False
me_cube_001.use_remesh_preserve_attributes = False
me_cube_001.use_mirror_vertex_groups = False
me_cube_001.update()
me_cube = bpy.data.meshes.new('Cube')
me_cube.from_pydata([(1.0, 24.0, 0.0), (1.0, -1.0, 0.0), (-11.0, -1.0, 0.0), (-11.0, 24.0, 0.0), (1.0, 24.0, 27.0), (1.0, -1.0, 27.0), (-11.0, -1.0, 27.0), (-11.0, 24.0, 27.0), (1.0, -13.0, -9.272e-08), (-11.0, -13.0, -9.272e-08), (1.0, -13.0, 27.0), (-11.0, -13.0, 27.0), (17.0, -1.0, 3.709e-07), (17.0, -1.0, 27.0), (-27.0, -1.0, 0.0), (-27.0, -1.0, 27.0), (17.0, -13.0, 2.782e-07), (17.0, -13.0, 27.0), (-27.0, -13.0, -9.272e-08), (-27.0, -13.0, 27.0), (1.0, -27.0, -3.753e-07), (-11.0, -27.0, -3.753e-07), (1.0, -27.0, 27.0), (-11.0, -27.0, 27.0), (1.0, -39.0, -3.753e-07), (-11.0, -39.0, -3.753e-07), (1.0, -39.0, 27.0), (-11.0, -39.0, 27.0), (-26.0, -27.0, -3.753e-07), (-26.0, -27.0, 27.0), (-26.0, -39.0, -3.753e-07), (-26.0, -39.0, 27.0), (-39.0, -1.0, 0.0), (-39.0, -1.0, 27.0), (-39.0, -13.0, -9.272e-08), (-39.0, -13.0, 27.0), (-38.0, -27.0, -3.753e-07), (-38.0, -27.0, 27.0), (-38.0, -39.0, -3.753e-07), (-38.0, -39.0, 27.0), (-27.0, 24.0, -1.656e-07), (-27.0, 24.0, 27.0), (-26.0, -64.0, -3.753e-07), (-26.0, -64.0, 27.0), (-39.0, 24.0, -1.656e-07), (-39.0, 24.0, 27.0), (-38.0, -64.0, -3.753e-07), (-38.0, -64.0, 27.0), (43.0, -1.0, 1.289e-06), (43.0, -1.0, 27.0), (43.0, -13.0, 1.197e-06), (43.0, -13.0, 27.0), (-65.0, -1.0, 0.0), (-65.0, -1.0, 27.0), (-65.0, -13.0, -9.272e-08), (-65.0, -13.0, 27.0)], [], [(0, 1, 5, 4), (2, 3, 7, 6), (4, 7, 3, 0), (16, 17, 51, 50), (1, 12, 13, 5), (10, 17, 16, 8), (9, 18, 19, 11), (6, 15, 14, 2), (8, 20, 22, 10), (11, 23, 21, 9), (24, 25, 27, 26), (20, 24, 26, 22), (23, 29, 28, 21), (25, 30, 31, 27), (37, 39, 38, 36), (18, 34, 35, 19), (29, 37, 36, 28), (42, 46, 47, 43), (41, 45, 44, 40), (32, 44, 45, 33), (30, 42, 43, 31), (39, 47, 46, 38), (15, 41, 40, 14), (48, 50, 51, 49), (53, 55, 54, 52), (32, 33, 53, 52), (13, 12, 48, 49)])
me_cube.materials.append(mat_material)
me_cube.use_remesh_preserve_volume = False
me_cube.use_remesh_preserve_attributes = False
me_cube.use_mirror_vertex_groups = False
me_cube.update()

# ---- objects
ob_cube_002 = bpy.data.objects.new('Cube.002', me_cube_002)
ob_cube_001 = bpy.data.objects.new('Cube.001', me_cube_001)
ob_cube = bpy.data.objects.new('Cube', me_cube)

# ---- transforms, parenting, visibility, modifiers, constraints
ob_cube_002.location = (0.0, 0.0, 0.0)
ob_cube_002.lock_rotations_4d = False
ob_cube_002.empty_display_type = 'ARROWS'
ob_cube_002.lineart.crease_threshold = 0.0
ob_cube_001.location = (0.0, 0.0, 0.0)
ob_cube_001.lock_rotations_4d = False
ob_cube_001.empty_display_type = 'ARROWS'
ob_cube_001.lineart.crease_threshold = 0.0
ob_cube.location = (0.0, 0.0, 0.0)
ob_cube.lock_rotations_4d = False
ob_cube.empty_display_type = 'ARROWS'
ob_cube.lineart.crease_threshold = 0.0

# ---- collection membership
col_collection_1.objects.link(ob_cube_002)
col_collection_1.objects.link(ob_cube_001)
col_collection_1.objects.link(ob_cube)

# ---- scene / render settings (as saved in the file)
scene.frame_start = 1; scene.frame_end = 250; scene.frame_set(1)
scene.render.engine = 'BLENDER_EEVEE_NEXT'
scene.render.resolution_percentage = 50
scene.render.dither_intensity = 0.0
scene.cycles.use_denoising = False
scene.cycles.samples = 128
scene.cycles.sampling_pattern = 'TABULATED_SOBOL'
scene.cycles.use_adaptive_sampling = False
scene.cycles.use_light_tree = False
scene.cycles.blur_glossy = 0.0
scene.cycles.sample_clamp_indirect = 0.0
scene.view_settings.view_transform = 'Standard'
bpy.context.view_layer.update()

# ---- added for rendering (the .blend has no active camera and no usable light): camera, sun
cam_auto = bpy.data.cameras.new('AutoCamera')
cam_auto.lens = 50.0
cam_auto.sensor_width = 36.0
cam_auto.clip_end = 2328.5
ob_auto_camera = bpy.data.objects.new('AutoCamera', cam_auto)
scene.collection.objects.link(ob_auto_camera)
ob_auto_camera.location = (121.679, -179.214, 116.143)
ob_auto_camera.rotation_euler = (1.09748, -7.21219e-08, 0.694738)
scene.camera = ob_auto_camera
light_auto_sun = bpy.data.lights.new('AutoSun', 'SUN')
light_auto_sun.energy = 3.0
light_auto_sun.angle = 0.0523599
ob_auto_sun = bpy.data.objects.new('AutoSun', light_auto_sun)
scene.collection.objects.link(ob_auto_sun)
ob_auto_sun.rotation_euler = (0.872665, 0.174533, 0.523599)
bpy.context.view_layer.update()
